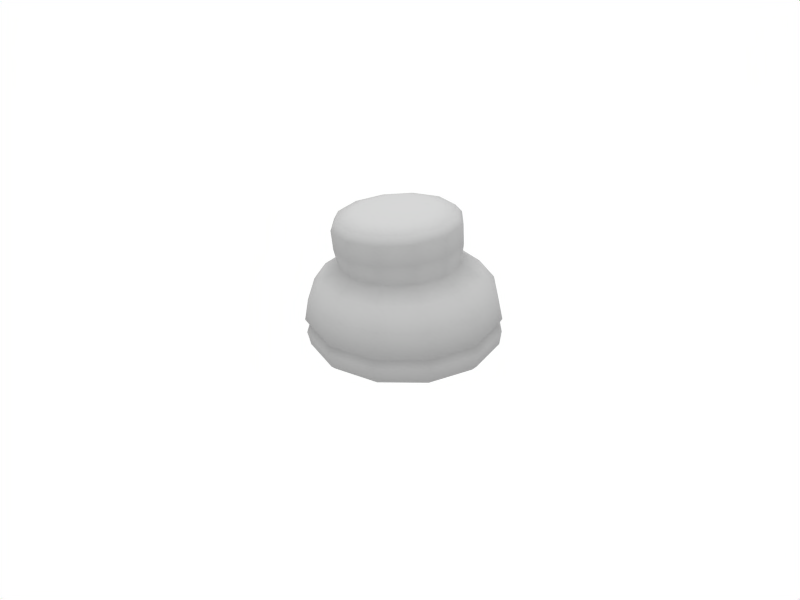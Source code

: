 # Source: Land_Mine.blend  (saved by Blender 2.49.2; exported with 4.5.12 LTS)
import bpy
from mathutils import Matrix  # noqa: F401  (used for matrix-valued properties, if any)

bpy.ops.wm.read_factory_settings(use_empty=True)
scene = bpy.context.scene
scene.name = 'Scene'

# ---- collections
col_collection_1 = bpy.data.collections.new('Collection 1'); scene.collection.children.link(col_collection_1)

# ---- materials (node trees are filled in below, after node groups)
mat_refrep_291_mine_png = bpy.data.materials.new('RefRep.291_Mine.png')
mat_refrep_291_mine_png.alpha_threshold = 0.0
mat_refrep_291_mine_png.diffuse_color = (0.64, 0.64, 0.64, 1.0)
mat_refrep_291_mine_png.specular_color = (0.5, 0.5, 0.5)
mat_refrep_291_mine_png.roughness = 0.5
mat_refrep_291_mine_png.line_color = (0.0, 0.0, 0.0, 1.0)

# ---- material node trees

# ---- world
world_world = bpy.data.worlds.new('World'); scene.world = world_world
world_world.color = (1.0, 1.0, 1.0)
world_world.use_sun_shadow = False
world_world.sun_shadow_jitter_overblur = 0.0
world_world.cycles.sampling_method = 'MANUAL'
world_world.cycles.sample_map_resolution = 256

# ---- cameras
cam_camera = bpy.data.cameras.new('Camera')
cam_camera.passepartout_alpha = 0.2
cam_camera.clip_end = 100.0
cam_camera.lens = 35.0
cam_camera.ortho_scale = 7.314
cam_camera.show_passepartout = False
cam_camera.show_safe_areas = True
cam_camera.dof.focus_distance = 0.0
cam_camera.dof.aperture_fstop = 128.0

# ---- lights
light_lamp = bpy.data.lights.new('Lamp', 'SUN')
light_lamp.transmission_factor = 0.0
light_lamp.angle = 1.571
light_lamp.energy = 1.0
light_lamp.shadow_buffer_clip_start = 0.5
light_lamp.shadow_soft_size = 1.0
light_lamp.shadow_cascade_max_distance = 1000.0
light_lamp.cycles.use_multiple_importance_sampling = False

# ---- meshes
me_inst3d_refrep_291_ref = bpy.data.meshes.new('Inst3D_RefRep.291_Ref')
me_inst3d_refrep_291_ref.from_pydata([(0.9418, 0.5581, 0.3681), (0.5487, 0.9511, 0.3672), (0.523, 0.8986, 0.6084), (0.8975, 0.5242, 0.6092), (0.01165, 1.095, 0.3638), (0.01139, 1.036, 0.6042), (-0.5253, 0.9511, 0.3587), (-0.5001, 0.8986, 0.5977), (-0.9184, 0.558, 0.3534), (-0.8745, 0.5241, 0.5907), (-1.062, 0.02103, 0.3492), (-1.012, 0.01255, 0.5851), (-0.9183, -0.5159, 0.3473), (-0.8744, -0.499, 0.5823), (-0.5251, -0.909, 0.3481), (-0.4999, -0.8734, 0.5832), (0.01181, -1.053, 0.3516), (0.0116, -1.01, 0.5874), (0.5488, -0.909, 0.3567), (0.5231, -0.8734, 0.5938), (0.9419, -0.5159, 0.362), (0.8976, -0.4989, 0.6008), (1.086, 0.02107, 0.3662), (1.035, 0.0126, 0.6064), (0.516, 0.8845, 0.002819), (0.8783, 0.5222, 0.003667), (0.02116, 0.02752, 0.1036), (0.02116, 1.017, 0.002509), (-0.4737, 0.8845, 0.002819), (-0.836, 0.5222, 0.003667), (-0.9686, 0.02729, 0.004825), (-0.836, -0.4676, 0.005983), (-0.4737, -0.8298, 0.006831), (0.02116, -0.9625, 0.007141), (0.516, -0.8298, 0.006831), (0.8783, -0.4676, 0.005983), (1.011, 0.02729, 0.004825), (-0.03645, -0.0498, 1.533), (0.3129, -0.2442, 1.506), (0.3664, -0.04428, 1.517), (0.7498, -0.4322, 0.798), (0.433, -0.749, 0.7876), (0.8657, 0.000549, 0.8084), (0.7496, 0.4333, 0.816), (0.4326, 0.7501, 0.8188), (-0.000192, 0.8661, 0.8159), (-0.433, 0.7501, 0.8083), (-0.7497, 0.4333, 0.798), (-0.8656, 0.000501, 0.7875), (-0.7495, -0.4322, 0.78), (-0.4326, -0.749, 0.7772), (0.000225, -0.865, 0.78), (-0.005177, -0.6618, 0.9087), (-0.332, -0.5741, 0.9018), (0.3215, -0.5744, 0.9201), (0.5607, -0.3352, 0.9329), (0.6481, -0.008485, 0.9438), (0.5604, 0.3183, 0.9496), (0.3212, 0.5576, 0.9491), (-0.005541, 0.6453, 0.9422), (-0.3323, 0.5579, 0.9307), (-0.5714, 0.3188, 0.9179), (-0.6589, -0.007894, 0.9071), (-0.5712, -0.3347, 0.9012), (0.5435, -0.8724, 0.05529), (0.02282, -1.012, 0.05208), (0.9246, -0.4912, 0.0585), (1.064, 0.0294, 0.06087), (0.9246, 0.5501, 0.06168), (0.5434, 0.9313, 0.06084), (0.02266, 1.071, 0.05848), (-0.4979, 0.9312, 0.05528), (-0.8791, 0.5501, 0.05206), (-1.019, 0.02937, 0.04975), (-0.879, -0.4913, 0.04889), (-0.4978, -0.8724, 0.04973), (0.9054, 0.5376, 0.2912), (1.043, 0.02318, 0.2897), (0.5288, 0.9141, 0.2904), (0.01441, 1.052, 0.2873), (-0.4999, 0.9141, 0.2829), (-0.8765, 0.5376, 0.2783), (-1.014, 0.02314, 0.2747), (-0.8764, -0.4912, 0.2731), (-0.4998, -0.8678, 0.274), (0.01456, -1.006, 0.277), (0.529, -0.8678, 0.2814), (0.9055, -0.4912, 0.2861), (-0.6237, -0.3756, 1.318), (-0.3696, -0.6298, 1.317), (-0.3472, -0.5855, 1.405), (-0.5791, -0.3537, 1.406), (-0.02258, -0.7231, 1.326), (-0.03068, -0.6707, 1.413), (0.3243, -0.6306, 1.343), (0.2857, -0.5863, 1.429), (0.5782, -0.3769, 1.364), (0.5172, -0.3549, 1.448), (0.6709, -0.0301, 1.383), (0.6018, -0.03859, 1.465), (0.5778, 0.3168, 1.394), (0.5169, 0.2779, 1.476), (0.3236, 0.5711, 1.396), (0.2851, 0.5098, 1.477), (-0.02336, 0.6644, 1.386), (-0.03141, 0.5949, 1.469), (-0.3702, 0.5718, 1.369), (-0.3479, 0.5105, 1.453), (-0.6241, 0.3182, 1.348), (-0.5794, 0.2791, 1.434), (-0.7169, -0.02857, 1.33), (-0.664, -0.03714, 1.417), (0.942, -0.5086, 0.2105), (0.5512, -0.8995, 0.2062), (1.085, 0.02523, 0.2138), (0.942, 0.5592, 0.2151), (0.5511, 0.95, 0.2143), (0.01716, 1.093, 0.2114), (-0.5167, 0.95, 0.2072), (-0.9075, 0.5591, 0.2029), (-1.051, 0.0252, 0.1996), (-0.9075, -0.5086, 0.1982), (-0.5166, -0.8995, 0.1991), (0.01731, -1.043, 0.202), (0.3305, -0.6157, 1.134), (0.5826, -0.3637, 1.151), (0.6748, -0.01934, 1.166), (0.5823, 0.3252, 1.175), (0.33, 0.5775, 1.175), (-0.01442, 0.6701, 1.167), (-0.3589, 0.5781, 1.153), (-0.611, 0.3261, 1.135), (-0.7032, -0.0182, 1.12), (-0.6107, -0.3628, 1.111), (-0.3584, -0.6151, 1.111), (-0.0139, -0.7077, 1.119), (0.1665, -0.3905, 1.494), (-0.3805, 0.1566, 1.497), (-0.234, 0.3029, 1.509), (-0.03396, 0.3563, 1.519), (0.1661, 0.3024, 1.524), (0.3127, 0.1558, 1.523), (-0.434, -0.04337, 1.486), (-0.3803, -0.2435, 1.479), (-0.2337, -0.3901, 1.478), (-0.03354, -0.444, 1.484)], [], [(0, 1, 2), (0, 2, 3), (1, 4, 5), (1, 5, 2), (4, 6, 7), (4, 7, 5), (6, 8, 9), (6, 9, 7), (8, 10, 11), (8, 11, 9), (10, 12, 13), (10, 13, 11), (12, 14, 15), (12, 15, 13), (14, 16, 17), (14, 17, 15), (16, 18, 19), (16, 19, 17), (18, 20, 21), (18, 21, 19), (20, 22, 23), (20, 23, 21), (22, 0, 3), (22, 3, 23), (24, 25, 26), (27, 24, 26), (28, 27, 26), (29, 28, 26), (30, 29, 26), (31, 30, 26), (32, 31, 26), (33, 32, 26), (34, 33, 26), (35, 34, 26), (36, 35, 26), (25, 36, 26), (37, 38, 39), (19, 21, 40), (19, 40, 41), (21, 23, 42), (21, 42, 40), (23, 3, 43), (23, 43, 42), (3, 2, 44), (3, 44, 43), (2, 5, 45), (2, 45, 44), (5, 7, 46), (5, 46, 45), (7, 9, 47), (7, 47, 46), (9, 11, 48), (9, 48, 47), (11, 13, 49), (11, 49, 48), (13, 15, 50), (13, 50, 49), (15, 17, 51), (15, 51, 50), (17, 19, 41), (17, 41, 51), (50, 51, 52), (50, 52, 53), (51, 41, 54), (51, 54, 52), (41, 40, 55), (41, 55, 54), (40, 42, 56), (40, 56, 55), (42, 43, 57), (42, 57, 56), (43, 44, 58), (43, 58, 57), (44, 45, 59), (44, 59, 58), (45, 46, 60), (45, 60, 59), (46, 47, 61), (46, 61, 60), (47, 48, 62), (47, 62, 61), (48, 49, 63), (48, 63, 62), (49, 50, 53), (49, 53, 63), (33, 34, 64), (33, 64, 65), (34, 35, 66), (34, 66, 64), (35, 36, 67), (35, 67, 66), (36, 25, 68), (36, 68, 67), (25, 24, 69), (25, 69, 68), (24, 27, 70), (24, 70, 69), (27, 28, 71), (27, 71, 70), (28, 29, 72), (28, 72, 71), (29, 30, 73), (29, 73, 72), (30, 31, 74), (30, 74, 73), (31, 32, 75), (31, 75, 74), (32, 33, 65), (32, 65, 75), (76, 0, 77), (77, 0, 22), (76, 78, 1), (1, 0, 76), (78, 79, 4), (78, 4, 1), (79, 80, 6), (79, 6, 4), (80, 81, 8), (80, 8, 6), (81, 82, 10), (81, 10, 8), (82, 83, 12), (82, 12, 10), (83, 84, 14), (83, 14, 12), (84, 85, 16), (84, 16, 14), (85, 86, 18), (85, 18, 16), (86, 87, 20), (86, 20, 18), (87, 77, 22), (87, 22, 20), (88, 89, 90), (88, 90, 91), (89, 92, 93), (89, 93, 90), (92, 94, 95), (92, 95, 93), (94, 96, 97), (94, 97, 95), (96, 98, 99), (96, 99, 97), (98, 100, 101), (98, 101, 99), (100, 102, 103), (100, 103, 101), (102, 104, 105), (102, 105, 103), (104, 106, 107), (104, 107, 105), (106, 108, 109), (106, 109, 107), (108, 110, 111), (108, 111, 109), (110, 88, 91), (110, 91, 111), (64, 66, 112), (64, 112, 113), (66, 67, 114), (66, 114, 112), (67, 68, 115), (67, 115, 114), (68, 69, 116), (68, 116, 115), (69, 70, 117), (69, 117, 116), (70, 71, 118), (70, 118, 117), (71, 72, 119), (71, 119, 118), (72, 73, 120), (72, 120, 119), (73, 74, 121), (73, 121, 120), (74, 75, 122), (74, 122, 121), (75, 65, 123), (75, 123, 122), (65, 64, 113), (65, 113, 123), (120, 121, 83), (120, 83, 82), (121, 122, 84), (121, 84, 83), (122, 123, 85), (122, 85, 84), (123, 113, 86), (123, 86, 85), (113, 112, 87), (113, 87, 86), (112, 114, 77), (112, 77, 87), (114, 115, 76), (114, 76, 77), (115, 116, 78), (115, 78, 76), (116, 117, 79), (116, 79, 78), (117, 118, 80), (117, 80, 79), (118, 119, 81), (118, 81, 80), (119, 120, 82), (119, 82, 81), (124, 125, 96), (124, 96, 94), (125, 126, 98), (125, 98, 96), (126, 127, 100), (126, 100, 98), (127, 128, 102), (127, 102, 100), (128, 129, 104), (128, 104, 102), (129, 130, 106), (129, 106, 104), (130, 131, 108), (130, 108, 106), (131, 132, 110), (131, 110, 108), (132, 133, 88), (132, 88, 110), (133, 134, 89), (133, 89, 88), (134, 135, 92), (134, 92, 89), (135, 124, 94), (135, 94, 92), (37, 136, 38), (137, 37, 138), (37, 139, 138), (37, 140, 139), (37, 141, 140), (37, 39, 141), (142, 37, 137), (143, 37, 142), (143, 144, 37), (37, 144, 145), (37, 145, 136), (53, 52, 135), (53, 135, 134), (52, 54, 124), (52, 124, 135), (54, 55, 125), (54, 125, 124), (55, 56, 126), (55, 126, 125), (56, 57, 127), (56, 127, 126), (57, 58, 128), (57, 128, 127), (58, 59, 129), (58, 129, 128), (59, 60, 130), (59, 130, 129), (60, 61, 131), (60, 131, 130), (61, 62, 132), (61, 132, 131), (62, 63, 133), (62, 133, 132), (63, 53, 134), (63, 134, 133), (145, 93, 95), (145, 95, 136), (38, 136, 95), (38, 95, 97), (39, 38, 97), (39, 97, 99), (141, 39, 99), (141, 99, 101), (140, 141, 101), (140, 101, 103), (139, 140, 103), (139, 103, 105), (138, 139, 105), (138, 105, 107), (109, 137, 138), (109, 138, 107), (111, 142, 137), (111, 137, 109), (91, 143, 142), (91, 142, 111), (91, 90, 144), (91, 144, 143), (145, 144, 90), (145, 90, 93)])
me_inst3d_refrep_291_ref.polygons.foreach_set('use_smooth', [True] * 288)
_uv = me_inst3d_refrep_291_ref.uv_layers.new(name='UVTex')
_uv.uv.foreach_set('vector', [0.656, 0.625, 0.313, 0.625, 0.313, 0.75, 0.656, 0.625, 0.313, 0.75, 0.656, 0.75, 0.313, 0.625, 0.016, 0.625, 0.016, 0.75, 0.313, 0.625, 0.016, 0.75, 0.313, 0.75, 0.016, 0.625, 0.313, 0.625, 0.313, 0.75, 0.016, 0.625, 0.313, 0.75, 0.016, 0.75, 0.313, 0.625, 0.656, 0.625, 0.656, 0.75, 0.313, 0.625, 0.656, 0.75, 0.313, 0.75, 0.656, 0.625, 0.984, 0.625, 0.984, 0.75, 0.656, 0.625, 0.984, 0.75, 0.656, 0.75, 0.984, 0.625, 0.656, 0.625, 0.656, 0.75, 0.984, 0.625, 0.656, 0.75, 0.984, 0.75, 0.656, 0.625, 0.313, 0.625, 0.313, 0.75, 0.656, 0.625, 0.313, 0.75, 0.656, 0.75, 0.313, 0.625, 0.016, 0.625, 0.016, 0.75, 0.313, 0.625, 0.016, 0.75, 0.313, 0.75, 0.016, 0.625, 0.313, 0.625, 0.313, 0.75, 0.016, 0.625, 0.313, 0.75, 0.016, 0.75, 0.313, 0.625, 0.656, 0.625, 0.656, 0.75, 0.313, 0.625, 0.656, 0.75, 0.313, 0.75, 0.656, 0.625, 0.984, 0.625, 0.984, 0.75, 0.656, 0.625, 0.984, 0.75, 0.656, 0.75, 0.984, 0.625, 0.656, 0.625, 0.656, 0.75, 0.984, 0.625, 0.656, 0.75, 0.984, 0.75, 0.313, 0.375, 0.656, 0.375, 0.5, 0.262, 0.016, 0.375, 0.313, 0.375, 0.5, 0.262, 0.313, 0.375, 0.016, 0.375, 0.5, 0.262, 0.656, 0.375, 0.313, 0.375, 0.5, 0.262, 0.984, 0.375, 0.656, 0.375, 0.5, 0.262, 0.656, 0.375, 0.984, 0.375, 0.5, 0.262, 0.313, 0.375, 0.656, 0.375, 0.5, 0.262, 0.016, 0.375, 0.313, 0.375, 0.5, 0.262, 0.313, 0.375, 0.016, 0.375, 0.5, 0.262, 0.656, 0.375, 0.313, 0.375, 0.5, 0.262, 0.984, 0.375, 0.656, 0.375, 0.5, 0.262, 0.656, 0.375, 0.984, 0.375, 0.5, 0.262, 0.609, 0.125, 0.438, 0.094, 0.438, 0.031, 0.313, 0.75, 0.656, 0.75, 0.656, 0.859, 0.313, 0.75, 0.656, 0.859, 0.313, 0.859, 0.656, 0.75, 0.984, 0.75, 0.984, 0.859, 0.656, 0.75, 0.984, 0.859, 0.656, 0.859, 0.984, 0.75, 0.656, 0.75, 0.656, 0.859, 0.984, 0.75, 0.656, 0.859, 0.984, 0.859, 0.656, 0.75, 0.313, 0.75, 0.313, 0.859, 0.656, 0.75, 0.313, 0.859, 0.656, 0.859, 0.313, 0.75, 0.016, 0.75, 0.016, 0.859, 0.313, 0.75, 0.016, 0.859, 0.313, 0.859, 0.016, 0.75, 0.313, 0.75, 0.313, 0.859, 0.016, 0.75, 0.313, 0.859, 0.016, 0.859, 0.313, 0.75, 0.656, 0.75, 0.656, 0.859, 0.313, 0.75, 0.656, 0.859, 0.313, 0.859, 0.656, 0.75, 0.984, 0.75, 0.984, 0.859, 0.656, 0.75, 0.984, 0.859, 0.656, 0.859, 0.984, 0.75, 0.656, 0.75, 0.656, 0.859, 0.984, 0.75, 0.656, 0.859, 0.984, 0.859, 0.656, 0.75, 0.313, 0.75, 0.313, 0.859, 0.656, 0.75, 0.313, 0.859, 0.656, 0.859, 0.313, 0.75, 0.016, 0.75, 0.016, 0.859, 0.313, 0.75, 0.016, 0.859, 0.313, 0.859, 0.016, 0.75, 0.313, 0.75, 0.313, 0.859, 0.016, 0.75, 0.313, 0.859, 0.016, 0.859, 0.313, 0.859, 0.016, 0.859, 0.016, 0.984, 0.313, 0.859, 0.016, 0.984, 0.313, 0.984, 0.016, 0.859, 0.313, 0.859, 0.313, 0.984, 0.016, 0.859, 0.313, 0.984, 0.016, 0.984, 0.313, 0.859, 0.656, 0.859, 0.656, 0.984, 0.313, 0.859, 0.656, 0.984, 0.313, 0.984, 0.656, 0.859, 0.984, 0.859, 0.984, 0.984, 0.656, 0.859, 0.984, 0.984, 0.656, 0.984, 0.984, 0.859, 0.656, 0.859, 0.656, 0.984, 0.984, 0.859, 0.656, 0.984, 0.984, 0.984, 0.656, 0.859, 0.313, 0.859, 0.313, 0.984, 0.656, 0.859, 0.313, 0.984, 0.656, 0.984, 0.313, 0.859, 0.016, 0.859, 0.016, 0.984, 0.313, 0.859, 0.016, 0.984, 0.313, 0.984, 0.016, 0.859, 0.313, 0.859, 0.313, 0.984, 0.016, 0.859, 0.313, 0.984, 0.016, 0.984, 0.313, 0.859, 0.656, 0.859, 0.656, 0.984, 0.313, 0.859, 0.656, 0.984, 0.313, 0.984, 0.656, 0.859, 0.984, 0.859, 0.984, 0.984, 0.656, 0.859, 0.984, 0.984, 0.656, 0.984, 0.984, 0.859, 0.656, 0.859, 0.656, 0.984, 0.984, 0.859, 0.656, 0.984, 0.984, 0.984, 0.656, 0.859, 0.313, 0.859, 0.313, 0.984, 0.656, 0.859, 0.313, 0.984, 0.656, 0.984, 0.016, 0.375, 0.313, 0.375, 0.313, 0.422, 0.016, 0.375, 0.313, 0.422, 0.016, 0.422, 0.313, 0.375, 0.656, 0.375, 0.656, 0.422, 0.313, 0.375, 0.656, 0.422, 0.313, 0.422, 0.656, 0.375, 0.984, 0.375, 0.984, 0.422, 0.656, 0.375, 0.984, 0.422, 0.656, 0.422, 0.984, 0.375, 0.656, 0.375, 0.656, 0.422, 0.984, 0.375, 0.656, 0.422, 0.984, 0.422, 0.656, 0.375, 0.313, 0.375, 0.313, 0.422, 0.656, 0.375, 0.313, 0.422, 0.656, 0.422, 0.313, 0.375, 0.016, 0.375, 0.016, 0.422, 0.313, 0.375, 0.016, 0.422, 0.313, 0.422, 0.016, 0.375, 0.313, 0.375, 0.313, 0.422, 0.016, 0.375, 0.313, 0.422, 0.016, 0.422, 0.313, 0.375, 0.656, 0.375, 0.656, 0.422, 0.313, 0.375, 0.656, 0.422, 0.313, 0.422, 0.656, 0.375, 0.984, 0.375, 0.984, 0.422, 0.656, 0.375, 0.984, 0.422, 0.656, 0.422, 0.984, 0.375, 0.656, 0.375, 0.656, 0.422, 0.984, 0.375, 0.656, 0.422, 0.984, 0.422, 0.656, 0.375, 0.313, 0.375, 0.313, 0.422, 0.656, 0.375, 0.313, 0.422, 0.656, 0.422, 0.313, 0.375, 0.016, 0.375, 0.016, 0.422, 0.313, 0.375, 0.016, 0.422, 0.313, 0.422, 0.656, 0.563, 0.656, 0.625, 0.984, 0.563, 0.984, 0.563, 0.656, 0.625, 0.984, 0.625, 0.656, 0.563, 0.313, 0.563, 0.313, 0.625, 0.313, 0.625, 0.656, 0.625, 0.656, 0.563, 0.313, 0.563, 0.016, 0.563, 0.016, 0.625, 0.313, 0.563, 0.016, 0.625, 0.313, 0.625, 0.016, 0.563, 0.313, 0.563, 0.313, 0.625, 0.016, 0.563, 0.313, 0.625, 0.016, 0.625, 0.313, 0.563, 0.656, 0.563, 0.656, 0.625, 0.313, 0.563, 0.656, 0.625, 0.313, 0.625, 0.656, 0.563, 0.984, 0.563, 0.984, 0.625, 0.656, 0.563, 0.984, 0.625, 0.656, 0.625, 0.984, 0.563, 0.656, 0.563, 0.656, 0.625, 0.984, 0.563, 0.656, 0.625, 0.984, 0.625, 0.656, 0.563, 0.313, 0.563, 0.313, 0.625, 0.656, 0.563, 0.313, 0.625, 0.656, 0.625, 0.313, 0.563, 0.016, 0.563, 0.016, 0.625, 0.313, 0.563, 0.016, 0.625, 0.313, 0.625, 0.016, 0.563, 0.313, 0.563, 0.313, 0.625, 0.016, 0.563, 0.313, 0.625, 0.016, 0.625, 0.313, 0.563, 0.656, 0.563, 0.656, 0.625, 0.313, 0.563, 0.656, 0.625, 0.313, 0.625, 0.656, 0.563, 0.984, 0.563, 0.984, 0.625, 0.656, 0.563, 0.984, 0.625, 0.656, 0.625, 0.25, 0.094, 0.25, 0.156, 0.313, 0.156, 0.25, 0.094, 0.313, 0.156, 0.313, 0.094, 0.25, 0.156, 0.25, 0.234, 0.313, 0.234, 0.25, 0.156, 0.313, 0.234, 0.313, 0.156, 0.25, 0.234, 0.25, 0.156, 0.313, 0.156, 0.25, 0.234, 0.313, 0.156, 0.313, 0.234, 0.25, 0.156, 0.25, 0.094, 0.313, 0.094, 0.25, 0.156, 0.313, 0.094, 0.313, 0.156, 0.25, 0.094, 0.25, 0.016, 0.313, 0.016, 0.25, 0.094, 0.313, 0.016, 0.313, 0.094, 0.25, 0.016, 0.25, 0.094, 0.313, 0.094, 0.25, 0.016, 0.313, 0.094, 0.313, 0.016, 0.25, 0.094, 0.25, 0.156, 0.313, 0.156, 0.25, 0.094, 0.313, 0.156, 0.313, 0.094, 0.25, 0.156, 0.25, 0.234, 0.313, 0.234, 0.25, 0.156, 0.313, 0.234, 0.313, 0.156, 0.25, 0.234, 0.25, 0.156, 0.313, 0.156, 0.25, 0.234, 0.313, 0.156, 0.313, 0.234, 0.25, 0.156, 0.25, 0.094, 0.313, 0.094, 0.25, 0.156, 0.313, 0.094, 0.313, 0.156, 0.25, 0.094, 0.25, 0.016, 0.313, 0.016, 0.25, 0.094, 0.313, 0.016, 0.313, 0.094, 0.25, 0.016, 0.25, 0.094, 0.313, 0.094, 0.25, 0.016, 0.313, 0.094, 0.313, 0.016, 0.313, 0.422, 0.656, 0.422, 0.656, 0.5, 0.313, 0.422, 0.656, 0.5, 0.313, 0.5, 0.656, 0.422, 0.984, 0.422, 0.984, 0.5, 0.656, 0.422, 0.984, 0.5, 0.656, 0.5, 0.984, 0.422, 0.656, 0.422, 0.656, 0.5, 0.984, 0.422, 0.656, 0.5, 0.984, 0.5, 0.656, 0.422, 0.313, 0.422, 0.313, 0.5, 0.656, 0.422, 0.313, 0.5, 0.656, 0.5, 0.313, 0.422, 0.016, 0.422, 0.016, 0.5, 0.313, 0.422, 0.016, 0.5, 0.313, 0.5, 0.016, 0.422, 0.313, 0.422, 0.313, 0.5, 0.016, 0.422, 0.313, 0.5, 0.016, 0.5, 0.313, 0.422, 0.656, 0.422, 0.656, 0.5, 0.313, 0.422, 0.656, 0.5, 0.313, 0.5, 0.656, 0.422, 0.984, 0.422, 0.984, 0.5, 0.656, 0.422, 0.984, 0.5, 0.656, 0.5, 0.984, 0.422, 0.656, 0.422, 0.656, 0.5, 0.984, 0.422, 0.656, 0.5, 0.984, 0.5, 0.656, 0.422, 0.313, 0.422, 0.313, 0.5, 0.656, 0.422, 0.313, 0.5, 0.656, 0.5, 0.313, 0.422, 0.016, 0.422, 0.016, 0.5, 0.313, 0.422, 0.016, 0.5, 0.313, 0.5, 0.016, 0.422, 0.313, 0.422, 0.313, 0.5, 0.016, 0.422, 0.313, 0.5, 0.016, 0.5, 0.984, 0.5, 0.656, 0.5, 0.656, 0.563, 0.984, 0.5, 0.656, 0.563, 0.984, 0.563, 0.656, 0.5, 0.313, 0.5, 0.313, 0.563, 0.656, 0.5, 0.313, 0.563, 0.656, 0.563, 0.313, 0.5, 0.016, 0.5, 0.016, 0.563, 0.313, 0.5, 0.016, 0.563, 0.313, 0.563, 0.016, 0.5, 0.313, 0.5, 0.313, 0.563, 0.016, 0.5, 0.313, 0.563, 0.016, 0.563, 0.313, 0.5, 0.656, 0.5, 0.656, 0.563, 0.313, 0.5, 0.656, 0.563, 0.313, 0.563, 0.656, 0.5, 0.984, 0.5, 0.984, 0.563, 0.656, 0.5, 0.984, 0.563, 0.656, 0.563, 0.984, 0.5, 0.656, 0.5, 0.656, 0.563, 0.984, 0.5, 0.656, 0.563, 0.984, 0.563, 0.656, 0.5, 0.313, 0.5, 0.313, 0.563, 0.656, 0.5, 0.313, 0.563, 0.656, 0.563, 0.313, 0.5, 0.016, 0.5, 0.016, 0.563, 0.313, 0.5, 0.016, 0.563, 0.313, 0.563, 0.016, 0.5, 0.313, 0.5, 0.313, 0.563, 0.016, 0.5, 0.313, 0.563, 0.016, 0.563, 0.313, 0.5, 0.656, 0.5, 0.656, 0.563, 0.313, 0.5, 0.656, 0.563, 0.313, 0.563, 0.656, 0.5, 0.984, 0.5, 0.984, 0.563, 0.656, 0.5, 0.984, 0.563, 0.656, 0.563, 0.141, 0.156, 0.141, 0.094, 0.25, 0.094, 0.141, 0.156, 0.25, 0.094, 0.25, 0.156, 0.141, 0.094, 0.141, 0.016, 0.25, 0.016, 0.141, 0.094, 0.25, 0.016, 0.25, 0.094, 0.141, 0.016, 0.141, 0.094, 0.25, 0.094, 0.141, 0.016, 0.25, 0.094, 0.25, 0.016, 0.141, 0.094, 0.141, 0.156, 0.25, 0.156, 0.141, 0.094, 0.25, 0.156, 0.25, 0.094, 0.141, 0.156, 0.141, 0.234, 0.25, 0.234, 0.141, 0.156, 0.25, 0.234, 0.25, 0.156, 0.141, 0.234, 0.141, 0.156, 0.25, 0.156, 0.141, 0.234, 0.25, 0.156, 0.25, 0.234, 0.141, 0.156, 0.141, 0.094, 0.25, 0.094, 0.141, 0.156, 0.25, 0.094, 0.25, 0.156, 0.141, 0.094, 0.141, 0.016, 0.25, 0.016, 0.141, 0.094, 0.25, 0.016, 0.25, 0.094, 0.141, 0.016, 0.141, 0.094, 0.25, 0.094, 0.141, 0.016, 0.25, 0.094, 0.25, 0.016, 0.141, 0.094, 0.141, 0.156, 0.25, 0.156, 0.141, 0.094, 0.25, 0.156, 0.25, 0.094, 0.141, 0.156, 0.141, 0.234, 0.25, 0.234, 0.141, 0.156, 0.25, 0.234, 0.25, 0.156, 0.141, 0.234, 0.141, 0.156, 0.25, 0.156, 0.141, 0.234, 0.25, 0.156, 0.25, 0.234, 0.609, 0.125, 0.438, 0.156, 0.438, 0.094, 0.438, 0.094, 0.609, 0.125, 0.438, 0.156, 0.609, 0.125, 0.438, 0.219, 0.438, 0.156, 0.609, 0.125, 0.438, 0.156, 0.438, 0.219, 0.609, 0.125, 0.438, 0.094, 0.438, 0.156, 0.609, 0.125, 0.438, 0.031, 0.438, 0.094, 0.438, 0.031, 0.609, 0.125, 0.438, 0.094, 0.438, 0.094, 0.609, 0.125, 0.438, 0.031, 0.438, 0.094, 0.438, 0.156, 0.609, 0.125, 0.609, 0.125, 0.438, 0.156, 0.438, 0.219, 0.609, 0.125, 0.438, 0.219, 0.438, 0.156, 0.016, 0.156, 0.016, 0.234, 0.141, 0.234, 0.016, 0.156, 0.141, 0.234, 0.141, 0.156, 0.016, 0.234, 0.016, 0.156, 0.141, 0.156, 0.016, 0.234, 0.141, 0.156, 0.141, 0.234, 0.016, 0.156, 0.016, 0.094, 0.141, 0.094, 0.016, 0.156, 0.141, 0.094, 0.141, 0.156, 0.016, 0.094, 0.016, 0.016, 0.141, 0.016, 0.016, 0.094, 0.141, 0.016, 0.141, 0.094, 0.016, 0.016, 0.016, 0.094, 0.141, 0.094, 0.016, 0.016, 0.141, 0.094, 0.141, 0.016, 0.016, 0.094, 0.016, 0.156, 0.141, 0.156, 0.016, 0.094, 0.141, 0.156, 0.141, 0.094, 0.016, 0.156, 0.016, 0.234, 0.141, 0.234, 0.016, 0.156, 0.141, 0.234, 0.141, 0.156, 0.016, 0.234, 0.016, 0.156, 0.141, 0.156, 0.016, 0.234, 0.141, 0.156, 0.141, 0.234, 0.016, 0.156, 0.016, 0.094, 0.141, 0.094, 0.016, 0.156, 0.141, 0.094, 0.141, 0.156, 0.016, 0.094, 0.016, 0.016, 0.141, 0.016, 0.016, 0.094, 0.141, 0.016, 0.141, 0.094, 0.016, 0.016, 0.016, 0.094, 0.141, 0.094, 0.016, 0.016, 0.141, 0.094, 0.141, 0.016, 0.016, 0.094, 0.016, 0.156, 0.141, 0.156, 0.016, 0.094, 0.141, 0.156, 0.141, 0.094, 0.438, 0.219, 0.313, 0.234, 0.313, 0.156, 0.438, 0.219, 0.313, 0.156, 0.438, 0.156, 0.438, 0.094, 0.438, 0.156, 0.313, 0.156, 0.438, 0.094, 0.313, 0.156, 0.313, 0.094, 0.438, 0.031, 0.438, 0.094, 0.313, 0.094, 0.438, 0.031, 0.313, 0.094, 0.313, 0.016, 0.438, 0.094, 0.438, 0.031, 0.313, 0.016, 0.438, 0.094, 0.313, 0.016, 0.313, 0.094, 0.438, 0.156, 0.438, 0.094, 0.313, 0.094, 0.438, 0.156, 0.313, 0.094, 0.313, 0.156, 0.438, 0.219, 0.438, 0.156, 0.313, 0.156, 0.438, 0.219, 0.313, 0.156, 0.313, 0.234, 0.438, 0.156, 0.438, 0.219, 0.313, 0.234, 0.438, 0.156, 0.313, 0.234, 0.313, 0.156, 0.313, 0.094, 0.438, 0.094, 0.438, 0.156, 0.313, 0.094, 0.438, 0.156, 0.313, 0.156, 0.313, 0.016, 0.438, 0.031, 0.438, 0.094, 0.313, 0.016, 0.438, 0.094, 0.313, 0.094, 0.313, 0.094, 0.438, 0.094, 0.438, 0.031, 0.313, 0.094, 0.438, 0.031, 0.313, 0.016, 0.313, 0.094, 0.313, 0.156, 0.438, 0.156, 0.313, 0.094, 0.438, 0.156, 0.438, 0.094, 0.438, 0.219, 0.438, 0.156, 0.313, 0.156, 0.438, 0.219, 0.313, 0.156, 0.313, 0.234])
me_inst3d_refrep_291_ref.materials.append(mat_refrep_291_mine_png)
me_inst3d_refrep_291_ref.use_remesh_preserve_volume = False
me_inst3d_refrep_291_ref.use_remesh_preserve_attributes = False
me_inst3d_refrep_291_ref.use_mirror_vertex_groups = False
me_inst3d_refrep_291_ref.update()

# ---- objects
ob_inst3d_refrep_291_ref = bpy.data.objects.new('Inst3D_RefRep.291_Ref', me_inst3d_refrep_291_ref)
ob_lamp = bpy.data.objects.new('Lamp', light_lamp)
ob_camera = bpy.data.objects.new('Camera', cam_camera)

# ---- transforms, parenting, visibility, modifiers, constraints
ob_inst3d_refrep_291_ref.location = (0.0, 0.0, 0.0)
ob_inst3d_refrep_291_ref.lock_rotations_4d = False
ob_inst3d_refrep_291_ref.empty_display_type = 'ARROWS'
ob_inst3d_refrep_291_ref.lineart.crease_threshold = 0.0
ob_lamp.location = (0.0, 0.0, 1.941)
ob_lamp.lock_rotations_4d = False
ob_lamp.empty_display_type = 'ARROWS'
ob_lamp.lineart.crease_threshold = 0.0
ob_camera.location = (5.479, -5.135, 4.186)
ob_camera.rotation_euler = (1.109, 0.01082, 0.8149)
ob_camera.lock_rotations_4d = False
ob_camera.empty_display_type = 'ARROWS'
ob_camera.color = (0.0, 0.0, 0.0, 0.0)
ob_camera.display_type = 'WIRE'
ob_camera.lineart.crease_threshold = 0.0

# ---- collection membership
col_collection_1.objects.link(ob_inst3d_refrep_291_ref)
col_collection_1.objects.link(ob_lamp)
col_collection_1.objects.link(ob_camera)

# ---- scene / render settings (as saved in the file)
scene.camera = ob_camera
scene.frame_start = 1; scene.frame_end = 250; scene.frame_set(1)
scene.render.engine = 'BLENDER_EEVEE_NEXT'
scene.render.image_settings.file_format = 'JPEG'
scene.render.image_settings.color_mode = 'RGB'
scene.render.image_settings.compression = 90
scene.render.resolution_x = 800
scene.render.resolution_y = 600
scene.render.pixel_aspect_x = 100.0
scene.render.pixel_aspect_y = 100.0
scene.render.fps = 25
scene.render.dither_intensity = 0.0
scene.render.use_compositing = False
scene.render.use_sequencer = False
scene.render.bake_margin = 2
scene.render.bake_bias = 0.0
scene.render.use_stamp_time = False
scene.render.use_stamp_date = False
scene.render.use_stamp_frame = False
scene.render.use_stamp_camera = False
scene.render.use_stamp_scene = False
scene.render.use_stamp_filename = False
scene.render.use_stamp_render_time = False
scene.render.stamp_font_size = 0
scene.cycles.use_denoising = False
scene.cycles.samples = 10
scene.cycles.sampling_pattern = 'TABULATED_SOBOL'
scene.cycles.light_sampling_threshold = 0.0
scene.cycles.use_adaptive_sampling = False
scene.cycles.use_light_tree = False
scene.cycles.blur_glossy = 0.0
scene.cycles.volume_bounces = 1
scene.cycles.pixel_filter_type = 'GAUSSIAN'
scene.cycles.sample_clamp_indirect = 0.0
scene.view_settings.view_transform = 'Raw'
bpy.context.view_layer.update()

